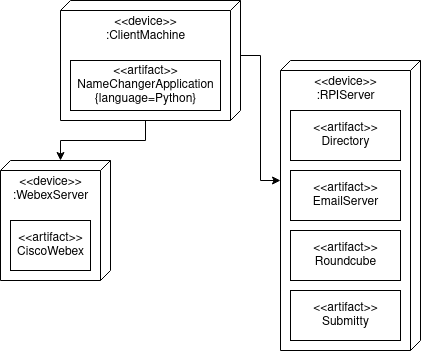

The diagram above was exported from draw.io. Its source (the exported page's mxGraphModel, read from the mxfile embedded in the PNG):
<mxGraphModel dx="550" dy="654" grid="1" gridSize="10" guides="1" tooltips="1" connect="1" arrows="1" fold="1" page="1" pageScale="1" pageWidth="850" pageHeight="1100" math="0" shadow="0">
  <root>
    <mxCell id="0" />
    <mxCell id="1" parent="0" />
    <mxCell id="i5E4iCV2L1AETLiA8q0B-11" value="" style="group" vertex="1" connectable="0" parent="1">
      <mxGeometry x="110" y="80" width="180" height="120" as="geometry" />
    </mxCell>
    <mxCell id="i5E4iCV2L1AETLiA8q0B-1" value="&lt;div align=&quot;center&quot;&gt;&amp;lt;&amp;lt;device&amp;gt;&amp;gt;&lt;br&gt;&lt;/div&gt;&lt;div align=&quot;center&quot;&gt;:ClientMachine&lt;br&gt;&lt;/div&gt;" style="verticalAlign=top;align=center;spacingTop=8;spacingLeft=2;spacingRight=12;shape=cube;size=10;direction=south;fontStyle=0;html=1;" vertex="1" parent="i5E4iCV2L1AETLiA8q0B-11">
      <mxGeometry width="180" height="120" as="geometry" />
    </mxCell>
    <mxCell id="i5E4iCV2L1AETLiA8q0B-3" value="&lt;div&gt;&amp;lt;&amp;lt;artifact&amp;gt;&amp;gt;&lt;/div&gt;&lt;div&gt;NameChangerApplication&lt;/div&gt;&lt;div&gt;{language=Python}&lt;br&gt;&lt;/div&gt;" style="html=1;" vertex="1" parent="i5E4iCV2L1AETLiA8q0B-11">
      <mxGeometry x="10" y="60" width="150" height="50" as="geometry" />
    </mxCell>
    <mxCell id="i5E4iCV2L1AETLiA8q0B-16" value="" style="group" vertex="1" connectable="0" parent="1">
      <mxGeometry x="50" y="240" width="110" height="120" as="geometry" />
    </mxCell>
    <mxCell id="i5E4iCV2L1AETLiA8q0B-13" value="&lt;div&gt;&amp;lt;&amp;lt;device&amp;gt;&amp;gt;&lt;/div&gt;&lt;div&gt;:WebexServer&lt;br&gt;&lt;/div&gt;" style="verticalAlign=top;align=center;spacingTop=8;spacingLeft=2;spacingRight=12;shape=cube;size=10;direction=south;fontStyle=0;html=1;" vertex="1" parent="i5E4iCV2L1AETLiA8q0B-16">
      <mxGeometry width="110" height="120" as="geometry" />
    </mxCell>
    <mxCell id="i5E4iCV2L1AETLiA8q0B-15" value="&lt;div&gt;&amp;lt;&amp;lt;artifact&amp;gt;&amp;gt;&lt;/div&gt;&lt;div&gt;CiscoWebex&lt;br&gt;&lt;/div&gt;" style="html=1;align=center;" vertex="1" parent="i5E4iCV2L1AETLiA8q0B-16">
      <mxGeometry x="10" y="60" width="80" height="50" as="geometry" />
    </mxCell>
    <mxCell id="i5E4iCV2L1AETLiA8q0B-19" style="edgeStyle=orthogonalEdgeStyle;rounded=0;orthogonalLoop=1;jettySize=auto;html=1;exitX=0;exitY=0;exitDx=120;exitDy=95;exitPerimeter=0;entryX=0;entryY=0;entryDx=0;entryDy=50;entryPerimeter=0;" edge="1" parent="1" source="i5E4iCV2L1AETLiA8q0B-1" target="i5E4iCV2L1AETLiA8q0B-13">
      <mxGeometry relative="1" as="geometry" />
    </mxCell>
    <mxCell id="i5E4iCV2L1AETLiA8q0B-21" style="edgeStyle=orthogonalEdgeStyle;rounded=0;orthogonalLoop=1;jettySize=auto;html=1;exitX=0;exitY=0;exitDx=55;exitDy=0;exitPerimeter=0;entryX=0;entryY=0;entryDx=120;entryDy=140;entryPerimeter=0;" edge="1" parent="1" source="i5E4iCV2L1AETLiA8q0B-1" target="i5E4iCV2L1AETLiA8q0B-4">
      <mxGeometry relative="1" as="geometry" />
    </mxCell>
    <mxCell id="i5E4iCV2L1AETLiA8q0B-4" value="&amp;lt;&amp;lt;device&amp;gt;&amp;gt;&lt;br&gt;:RPIServer" style="verticalAlign=top;align=center;spacingTop=8;spacingLeft=2;spacingRight=12;shape=cube;size=10;direction=south;fontStyle=0;html=1;" vertex="1" parent="1">
      <mxGeometry x="330" y="140" width="140" height="290" as="geometry" />
    </mxCell>
    <mxCell id="i5E4iCV2L1AETLiA8q0B-5" value="&lt;div&gt;&amp;lt;&amp;lt;artifact&amp;gt;&amp;gt;&lt;/div&gt;&lt;div&gt;Submitty&lt;br&gt;&lt;/div&gt;" style="html=1;align=center;" vertex="1" parent="1">
      <mxGeometry x="340" y="370" width="110" height="50" as="geometry" />
    </mxCell>
    <mxCell id="i5E4iCV2L1AETLiA8q0B-6" value="&lt;div&gt;&amp;lt;&amp;lt;artifact&amp;gt;&amp;gt;&lt;/div&gt;&lt;div&gt;Directory&lt;/div&gt;" style="html=1;align=center;" vertex="1" parent="1">
      <mxGeometry x="340" y="190" width="110" height="50" as="geometry" />
    </mxCell>
    <mxCell id="i5E4iCV2L1AETLiA8q0B-8" value="&lt;div&gt;&amp;lt;&amp;lt;artifact&amp;gt;&amp;gt;&lt;/div&gt;&lt;div&gt;EmailServer&lt;/div&gt;" style="html=1;align=center;" vertex="1" parent="1">
      <mxGeometry x="340" y="250" width="110" height="50" as="geometry" />
    </mxCell>
    <mxCell id="i5E4iCV2L1AETLiA8q0B-22" value="&lt;div&gt;&amp;lt;&amp;lt;artifact&amp;gt;&amp;gt;&lt;/div&gt;&lt;div&gt;Roundcube&lt;/div&gt;" style="html=1;align=center;" vertex="1" parent="1">
      <mxGeometry x="340" y="310" width="110" height="50" as="geometry" />
    </mxCell>
  </root>
</mxGraphModel>